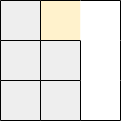

The diagram above was exported from draw.io. Its source (the exported page's mxGraphModel, read from the mxfile embedded in the PNG):
<mxGraphModel dx="1038" dy="536" grid="1" gridSize="10" guides="1" tooltips="1" connect="1" arrows="1" fold="1" page="1" pageScale="1" pageWidth="850" pageHeight="1100" math="0" shadow="0">
  <root>
    <mxCell id="0" />
    <mxCell id="1" parent="0" />
    <mxCell id="9XE3LixvWuyNj03zyTbZ-39" value="" style="rounded=0;whiteSpace=wrap;html=1;fillColor=#eeeeee;strokeColor=none;" parent="1" vertex="1">
      <mxGeometry x="480" y="360" width="40" height="40" as="geometry" />
    </mxCell>
    <mxCell id="9XE3LixvWuyNj03zyTbZ-73" value="" style="rounded=0;whiteSpace=wrap;html=1;fillColor=#eeeeee;strokeColor=none;" parent="1" vertex="1">
      <mxGeometry x="480" y="440" width="40" height="40" as="geometry" />
    </mxCell>
    <mxCell id="9XE3LixvWuyNj03zyTbZ-79" value="" style="rounded=0;whiteSpace=wrap;html=1;fillColor=#eeeeee;strokeColor=none;" parent="1" vertex="1">
      <mxGeometry x="480" y="400" width="40" height="40" as="geometry" />
    </mxCell>
    <mxCell id="9XE3LixvWuyNj03zyTbZ-88" value="" style="rounded=0;whiteSpace=wrap;html=1;fillColor=#eeeeee;strokeColor=none;" parent="1" vertex="1">
      <mxGeometry x="520" y="400" width="40" height="40" as="geometry" />
    </mxCell>
    <mxCell id="9XE3LixvWuyNj03zyTbZ-89" value="" style="rounded=0;whiteSpace=wrap;html=1;strokeColor=none;" parent="1" vertex="1">
      <mxGeometry x="560" y="440" width="40" height="40" as="geometry" />
    </mxCell>
    <mxCell id="9XE3LixvWuyNj03zyTbZ-90" value="" style="rounded=0;whiteSpace=wrap;html=1;fillColor=#eeeeee;strokeColor=none;" parent="1" vertex="1">
      <mxGeometry x="520" y="440" width="40" height="40" as="geometry" />
    </mxCell>
    <mxCell id="9XE3LixvWuyNj03zyTbZ-91" value="" style="rounded=0;whiteSpace=wrap;html=1;fillColor=#fff2cc;strokeColor=none;gradientColor=none;" parent="1" vertex="1">
      <mxGeometry x="520" y="360" width="40" height="40" as="geometry" />
    </mxCell>
    <mxCell id="9XE3LixvWuyNj03zyTbZ-103" value="" style="endArrow=none;html=1;rounded=0;entryX=1;entryY=1;entryDx=0;entryDy=0;exitX=0;exitY=0;exitDx=0;exitDy=0;" parent="1" edge="1">
      <mxGeometry width="50" height="50" relative="1" as="geometry">
        <mxPoint x="480" y="480" as="sourcePoint" />
        <mxPoint x="520" y="480" as="targetPoint" />
      </mxGeometry>
    </mxCell>
    <mxCell id="9XE3LixvWuyNj03zyTbZ-104" value="" style="endArrow=none;html=1;rounded=0;entryX=1;entryY=1;entryDx=0;entryDy=0;exitX=0;exitY=0;exitDx=0;exitDy=0;" parent="1" edge="1">
      <mxGeometry width="50" height="50" relative="1" as="geometry">
        <mxPoint x="520" y="480" as="sourcePoint" />
        <mxPoint x="560" y="480" as="targetPoint" />
      </mxGeometry>
    </mxCell>
    <mxCell id="9XE3LixvWuyNj03zyTbZ-105" value="" style="endArrow=none;html=1;rounded=0;entryX=1;entryY=1;entryDx=0;entryDy=0;exitX=0;exitY=0;exitDx=0;exitDy=0;" parent="1" edge="1">
      <mxGeometry width="50" height="50" relative="1" as="geometry">
        <mxPoint x="560" y="480" as="sourcePoint" />
        <mxPoint x="600" y="480" as="targetPoint" />
      </mxGeometry>
    </mxCell>
    <mxCell id="9XE3LixvWuyNj03zyTbZ-106" value="" style="endArrow=none;html=1;rounded=0;entryX=1;entryY=1;entryDx=0;entryDy=0;exitX=0;exitY=0;exitDx=0;exitDy=0;" parent="1" edge="1">
      <mxGeometry width="50" height="50" relative="1" as="geometry">
        <mxPoint x="480" y="440" as="sourcePoint" />
        <mxPoint x="520" y="440" as="targetPoint" />
      </mxGeometry>
    </mxCell>
    <mxCell id="9XE3LixvWuyNj03zyTbZ-107" value="" style="endArrow=none;html=1;rounded=0;entryX=1;entryY=1;entryDx=0;entryDy=0;exitX=0;exitY=0;exitDx=0;exitDy=0;" parent="1" edge="1">
      <mxGeometry width="50" height="50" relative="1" as="geometry">
        <mxPoint x="520" y="440" as="sourcePoint" />
        <mxPoint x="560" y="440" as="targetPoint" />
      </mxGeometry>
    </mxCell>
    <mxCell id="9XE3LixvWuyNj03zyTbZ-115" value="" style="endArrow=none;html=1;rounded=0;entryX=1;entryY=1;entryDx=0;entryDy=0;exitX=0;exitY=0;exitDx=0;exitDy=0;" parent="1" edge="1">
      <mxGeometry width="50" height="50" relative="1" as="geometry">
        <mxPoint x="480" y="360" as="sourcePoint" />
        <mxPoint x="520" y="360" as="targetPoint" />
      </mxGeometry>
    </mxCell>
    <mxCell id="9XE3LixvWuyNj03zyTbZ-116" value="" style="endArrow=none;html=1;rounded=0;entryX=1;entryY=1;entryDx=0;entryDy=0;exitX=0;exitY=0;exitDx=0;exitDy=0;" parent="1" edge="1">
      <mxGeometry width="50" height="50" relative="1" as="geometry">
        <mxPoint x="520" y="360" as="sourcePoint" />
        <mxPoint x="560" y="360" as="targetPoint" />
      </mxGeometry>
    </mxCell>
    <mxCell id="9XE3LixvWuyNj03zyTbZ-118" value="" style="endArrow=none;html=1;rounded=0;entryX=1;entryY=1;entryDx=0;entryDy=0;exitX=0;exitY=0;exitDx=0;exitDy=0;" parent="1" edge="1">
      <mxGeometry width="50" height="50" relative="1" as="geometry">
        <mxPoint x="480" y="400" as="sourcePoint" />
        <mxPoint x="520" y="400" as="targetPoint" />
      </mxGeometry>
    </mxCell>
    <mxCell id="9XE3LixvWuyNj03zyTbZ-119" value="" style="endArrow=none;html=1;rounded=0;entryX=1;entryY=1;entryDx=0;entryDy=0;exitX=0;exitY=0;exitDx=0;exitDy=0;" parent="1" edge="1">
      <mxGeometry width="50" height="50" relative="1" as="geometry">
        <mxPoint x="520" y="400" as="sourcePoint" />
        <mxPoint x="560" y="400" as="targetPoint" />
      </mxGeometry>
    </mxCell>
    <mxCell id="9XE3LixvWuyNj03zyTbZ-133" value="" style="endArrow=none;html=1;rounded=0;exitX=1;exitY=1;exitDx=0;exitDy=0;entryX=1;entryY=0;entryDx=0;entryDy=0;" parent="1" source="9XE3LixvWuyNj03zyTbZ-89" target="9XE3LixvWuyNj03zyTbZ-89" edge="1">
      <mxGeometry width="50" height="50" relative="1" as="geometry">
        <mxPoint x="620" y="470" as="sourcePoint" />
        <mxPoint x="630" y="450" as="targetPoint" />
      </mxGeometry>
    </mxCell>
    <mxCell id="9XE3LixvWuyNj03zyTbZ-138" value="" style="endArrow=none;html=1;rounded=0;entryX=1;entryY=1;entryDx=0;entryDy=0;exitX=1;exitY=1;exitDx=0;exitDy=0;" parent="1" edge="1">
      <mxGeometry width="50" height="50" relative="1" as="geometry">
        <mxPoint x="560" y="480" as="sourcePoint" />
        <mxPoint x="560" y="440" as="targetPoint" />
      </mxGeometry>
    </mxCell>
    <mxCell id="9XE3LixvWuyNj03zyTbZ-139" value="" style="endArrow=none;html=1;rounded=0;entryX=1;entryY=1;entryDx=0;entryDy=0;" parent="1" edge="1">
      <mxGeometry width="50" height="50" relative="1" as="geometry">
        <mxPoint x="560" y="440" as="sourcePoint" />
        <mxPoint x="560" y="400" as="targetPoint" />
      </mxGeometry>
    </mxCell>
    <mxCell id="9XE3LixvWuyNj03zyTbZ-143" value="" style="endArrow=none;html=1;rounded=0;entryX=1;entryY=1;entryDx=0;entryDy=0;exitX=1;exitY=1;exitDx=0;exitDy=0;" parent="1" edge="1">
      <mxGeometry width="50" height="50" relative="1" as="geometry">
        <mxPoint x="520" y="480" as="sourcePoint" />
        <mxPoint x="520" y="440" as="targetPoint" />
      </mxGeometry>
    </mxCell>
    <mxCell id="9XE3LixvWuyNj03zyTbZ-144" value="" style="endArrow=none;html=1;rounded=0;entryX=1;entryY=1;entryDx=0;entryDy=0;" parent="1" edge="1">
      <mxGeometry width="50" height="50" relative="1" as="geometry">
        <mxPoint x="520" y="440" as="sourcePoint" />
        <mxPoint x="520" y="400" as="targetPoint" />
      </mxGeometry>
    </mxCell>
    <mxCell id="9XE3LixvWuyNj03zyTbZ-145" value="" style="endArrow=none;html=1;rounded=0;entryX=1;entryY=1;entryDx=0;entryDy=0;" parent="1" edge="1">
      <mxGeometry width="50" height="50" relative="1" as="geometry">
        <mxPoint x="520" y="400" as="sourcePoint" />
        <mxPoint x="520" y="360" as="targetPoint" />
      </mxGeometry>
    </mxCell>
    <mxCell id="9XE3LixvWuyNj03zyTbZ-148" value="" style="endArrow=none;html=1;rounded=0;entryX=1;entryY=1;entryDx=0;entryDy=0;exitX=1;exitY=1;exitDx=0;exitDy=0;" parent="1" edge="1">
      <mxGeometry width="50" height="50" relative="1" as="geometry">
        <mxPoint x="480" y="480" as="sourcePoint" />
        <mxPoint x="480" y="440" as="targetPoint" />
      </mxGeometry>
    </mxCell>
    <mxCell id="9XE3LixvWuyNj03zyTbZ-149" value="" style="endArrow=none;html=1;rounded=0;entryX=1;entryY=1;entryDx=0;entryDy=0;" parent="1" edge="1">
      <mxGeometry width="50" height="50" relative="1" as="geometry">
        <mxPoint x="480" y="440" as="sourcePoint" />
        <mxPoint x="480" y="400" as="targetPoint" />
      </mxGeometry>
    </mxCell>
    <mxCell id="9XE3LixvWuyNj03zyTbZ-150" value="" style="endArrow=none;html=1;rounded=0;entryX=1;entryY=1;entryDx=0;entryDy=0;" parent="1" edge="1">
      <mxGeometry width="50" height="50" relative="1" as="geometry">
        <mxPoint x="480" y="400" as="sourcePoint" />
        <mxPoint x="480" y="360" as="targetPoint" />
      </mxGeometry>
    </mxCell>
    <mxCell id="YPl59NrZBRqI30oTwh_T-4" value="" style="rounded=0;whiteSpace=wrap;html=1;strokeColor=none;" parent="1" vertex="1">
      <mxGeometry x="560" y="400" width="40" height="40" as="geometry" />
    </mxCell>
    <mxCell id="YPl59NrZBRqI30oTwh_T-6" value="" style="endArrow=none;html=1;rounded=0;entryX=1;entryY=1;entryDx=0;entryDy=0;" parent="1" edge="1">
      <mxGeometry width="50" height="50" relative="1" as="geometry">
        <mxPoint x="560" y="440" as="sourcePoint" />
        <mxPoint x="560" y="400" as="targetPoint" />
      </mxGeometry>
    </mxCell>
    <mxCell id="9XE3LixvWuyNj03zyTbZ-134" value="" style="endArrow=none;html=1;rounded=0;entryX=1;entryY=1;entryDx=0;entryDy=0;" parent="1" edge="1">
      <mxGeometry width="50" height="50" relative="1" as="geometry">
        <mxPoint x="600" y="440" as="sourcePoint" />
        <mxPoint x="600" y="400" as="targetPoint" />
      </mxGeometry>
    </mxCell>
    <mxCell id="YPl59NrZBRqI30oTwh_T-7" value="" style="rounded=0;whiteSpace=wrap;html=1;strokeColor=none;" parent="1" vertex="1">
      <mxGeometry x="560" y="360" width="40" height="40" as="geometry" />
    </mxCell>
    <mxCell id="9XE3LixvWuyNj03zyTbZ-135" value="" style="endArrow=none;html=1;rounded=0;entryX=1;entryY=1;entryDx=0;entryDy=0;" parent="1" edge="1">
      <mxGeometry width="50" height="50" relative="1" as="geometry">
        <mxPoint x="600" y="400" as="sourcePoint" />
        <mxPoint x="600" y="360" as="targetPoint" />
      </mxGeometry>
    </mxCell>
    <mxCell id="9XE3LixvWuyNj03zyTbZ-117" value="" style="endArrow=none;html=1;rounded=0;entryX=1;entryY=1;entryDx=0;entryDy=0;exitX=0;exitY=0;exitDx=0;exitDy=0;" parent="1" edge="1">
      <mxGeometry width="50" height="50" relative="1" as="geometry">
        <mxPoint x="560" y="360" as="sourcePoint" />
        <mxPoint x="600" y="360" as="targetPoint" />
      </mxGeometry>
    </mxCell>
  </root>
</mxGraphModel>